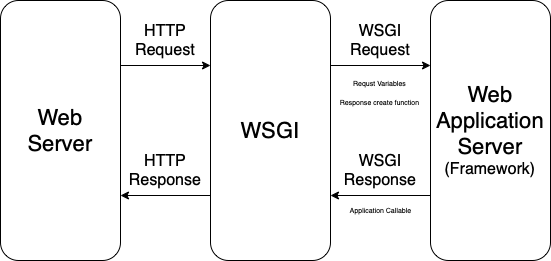

The diagram above was exported from draw.io. Its source (the exported page's mxGraphModel, read from the mxfile embedded in the PNG):
<mxGraphModel dx="946" dy="725" grid="1" gridSize="10" guides="1" tooltips="1" connect="1" arrows="1" fold="1" page="1" pageScale="1" pageWidth="850" pageHeight="1100" math="0" shadow="0">
  <root>
    <mxCell id="0" />
    <mxCell id="1" parent="0" />
    <mxCell id="vhtct6LSOnsnr4YUTskW-4" style="edgeStyle=orthogonalEdgeStyle;rounded=0;orthogonalLoop=1;jettySize=auto;html=1;exitX=1;exitY=0.25;exitDx=0;exitDy=0;entryX=0;entryY=0.25;entryDx=0;entryDy=0;fontSize=16;" edge="1" parent="1" source="vhtct6LSOnsnr4YUTskW-1" target="vhtct6LSOnsnr4YUTskW-2">
      <mxGeometry relative="1" as="geometry" />
    </mxCell>
    <mxCell id="vhtct6LSOnsnr4YUTskW-1" value="&lt;font style=&quot;font-size: 22px&quot;&gt;Web&lt;br&gt;Server&lt;/font&gt;" style="rounded=1;whiteSpace=wrap;html=1;" vertex="1" parent="1">
      <mxGeometry x="120" y="150" width="120" height="260" as="geometry" />
    </mxCell>
    <mxCell id="vhtct6LSOnsnr4YUTskW-6" style="edgeStyle=orthogonalEdgeStyle;rounded=0;orthogonalLoop=1;jettySize=auto;html=1;exitX=0;exitY=0.75;exitDx=0;exitDy=0;entryX=1;entryY=0.75;entryDx=0;entryDy=0;fontSize=16;" edge="1" parent="1" source="vhtct6LSOnsnr4YUTskW-2" target="vhtct6LSOnsnr4YUTskW-1">
      <mxGeometry relative="1" as="geometry" />
    </mxCell>
    <mxCell id="vhtct6LSOnsnr4YUTskW-7" style="edgeStyle=orthogonalEdgeStyle;rounded=0;orthogonalLoop=1;jettySize=auto;html=1;exitX=1;exitY=0.25;exitDx=0;exitDy=0;entryX=0;entryY=0.25;entryDx=0;entryDy=0;fontSize=16;" edge="1" parent="1" source="vhtct6LSOnsnr4YUTskW-2" target="vhtct6LSOnsnr4YUTskW-3">
      <mxGeometry relative="1" as="geometry" />
    </mxCell>
    <mxCell id="vhtct6LSOnsnr4YUTskW-2" value="&lt;font style=&quot;font-size: 22px&quot;&gt;WSGI&lt;/font&gt;" style="rounded=1;whiteSpace=wrap;html=1;" vertex="1" parent="1">
      <mxGeometry x="330" y="150" width="120" height="260" as="geometry" />
    </mxCell>
    <mxCell id="vhtct6LSOnsnr4YUTskW-8" style="edgeStyle=orthogonalEdgeStyle;rounded=0;orthogonalLoop=1;jettySize=auto;html=1;exitX=0;exitY=0.75;exitDx=0;exitDy=0;entryX=1;entryY=0.75;entryDx=0;entryDy=0;fontSize=16;" edge="1" parent="1" source="vhtct6LSOnsnr4YUTskW-3" target="vhtct6LSOnsnr4YUTskW-2">
      <mxGeometry relative="1" as="geometry" />
    </mxCell>
    <mxCell id="vhtct6LSOnsnr4YUTskW-3" value="&lt;font&gt;&lt;span style=&quot;font-size: 22px&quot;&gt;Web&lt;/span&gt;&lt;br&gt;&lt;span style=&quot;font-size: 22px&quot;&gt;Application&lt;/span&gt;&lt;br&gt;&lt;span style=&quot;font-size: 22px&quot;&gt;Server&lt;/span&gt;&lt;br&gt;&lt;font style=&quot;font-size: 16px&quot;&gt;(Framework)&lt;/font&gt;&lt;/font&gt;" style="rounded=1;whiteSpace=wrap;html=1;" vertex="1" parent="1">
      <mxGeometry x="550" y="150" width="120" height="260" as="geometry" />
    </mxCell>
    <mxCell id="vhtct6LSOnsnr4YUTskW-9" value="HTTP&lt;br&gt;Request" style="text;html=1;strokeColor=none;fillColor=none;align=center;verticalAlign=middle;whiteSpace=wrap;rounded=0;fontSize=16;" vertex="1" parent="1">
      <mxGeometry x="250" y="170" width="70" height="40" as="geometry" />
    </mxCell>
    <mxCell id="vhtct6LSOnsnr4YUTskW-10" value="HTTP&lt;br&gt;Response" style="text;html=1;strokeColor=none;fillColor=none;align=center;verticalAlign=middle;whiteSpace=wrap;rounded=0;fontSize=16;" vertex="1" parent="1">
      <mxGeometry x="250" y="300" width="70" height="40" as="geometry" />
    </mxCell>
    <mxCell id="vhtct6LSOnsnr4YUTskW-11" value="WSGI&lt;br&gt;Request" style="text;html=1;strokeColor=none;fillColor=none;align=center;verticalAlign=middle;whiteSpace=wrap;rounded=0;fontSize=16;" vertex="1" parent="1">
      <mxGeometry x="465" y="170" width="70" height="40" as="geometry" />
    </mxCell>
    <mxCell id="vhtct6LSOnsnr4YUTskW-12" value="WSGI&lt;br&gt;Response" style="text;html=1;strokeColor=none;fillColor=none;align=center;verticalAlign=middle;whiteSpace=wrap;rounded=0;fontSize=16;" vertex="1" parent="1">
      <mxGeometry x="465" y="300" width="70" height="40" as="geometry" />
    </mxCell>
    <mxCell id="vhtct6LSOnsnr4YUTskW-13" value="&lt;font style=&quot;font-size: 7px&quot;&gt;Requst Variables&lt;br&gt;Response create function&lt;br&gt;&lt;/font&gt;" style="text;html=1;strokeColor=none;fillColor=none;align=center;verticalAlign=middle;whiteSpace=wrap;rounded=0;fontSize=16;" vertex="1" parent="1">
      <mxGeometry x="451.5" y="220" width="95" height="40" as="geometry" />
    </mxCell>
    <mxCell id="vhtct6LSOnsnr4YUTskW-15" value="&lt;font style=&quot;font-size: 7px&quot;&gt;Application Callable&lt;br&gt;&lt;/font&gt;" style="text;html=1;strokeColor=none;fillColor=none;align=center;verticalAlign=middle;whiteSpace=wrap;rounded=0;fontSize=16;" vertex="1" parent="1">
      <mxGeometry x="452.5" y="348" width="95" height="20" as="geometry" />
    </mxCell>
  </root>
</mxGraphModel>